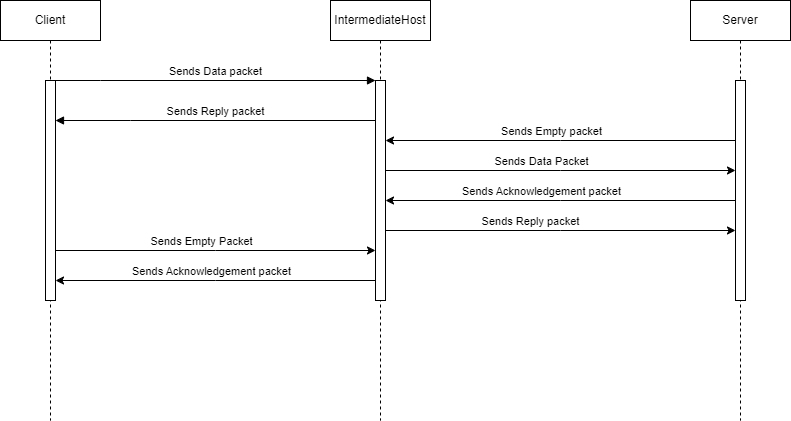

The diagram above was exported from draw.io. Its source (the exported page's mxGraphModel, read from the mxfile embedded in the PNG):
<mxGraphModel dx="1434" dy="884" grid="1" gridSize="10" guides="1" tooltips="1" connect="1" arrows="1" fold="1" page="1" pageScale="1" pageWidth="850" pageHeight="1100" math="0" shadow="0">
  <root>
    <mxCell id="0" />
    <mxCell id="1" parent="0" />
    <mxCell id="aM9ryv3xv72pqoxQDRHE-5" value="IntermediateHost" style="shape=umlLifeline;perimeter=lifelinePerimeter;whiteSpace=wrap;html=1;container=0;dropTarget=0;collapsible=0;recursiveResize=0;outlineConnect=0;portConstraint=eastwest;newEdgeStyle={&quot;edgeStyle&quot;:&quot;elbowEdgeStyle&quot;,&quot;elbow&quot;:&quot;vertical&quot;,&quot;curved&quot;:0,&quot;rounded&quot;:0};" parent="1" vertex="1">
      <mxGeometry x="410" y="340" width="100" height="420" as="geometry" />
    </mxCell>
    <mxCell id="aM9ryv3xv72pqoxQDRHE-6" value="" style="html=1;points=[];perimeter=orthogonalPerimeter;outlineConnect=0;targetShapes=umlLifeline;portConstraint=eastwest;newEdgeStyle={&quot;edgeStyle&quot;:&quot;elbowEdgeStyle&quot;,&quot;elbow&quot;:&quot;vertical&quot;,&quot;curved&quot;:0,&quot;rounded&quot;:0};" parent="aM9ryv3xv72pqoxQDRHE-5" vertex="1">
      <mxGeometry x="45" y="80" width="10" height="220" as="geometry" />
    </mxCell>
    <mxCell id="aM9ryv3xv72pqoxQDRHE-7" value="Sends Data packet" style="html=1;verticalAlign=bottom;endArrow=block;edgeStyle=elbowEdgeStyle;elbow=vertical;curved=0;rounded=0;" parent="1" source="IHxykrL4gael-YnlJpzE-6" target="aM9ryv3xv72pqoxQDRHE-6" edge="1">
      <mxGeometry relative="1" as="geometry">
        <mxPoint x="95" y="420" as="sourcePoint" />
        <Array as="points">
          <mxPoint x="180" y="420" />
        </Array>
      </mxGeometry>
    </mxCell>
    <mxCell id="IHxykrL4gael-YnlJpzE-1" value="Server" style="shape=umlLifeline;perimeter=lifelinePerimeter;whiteSpace=wrap;html=1;container=0;dropTarget=0;collapsible=0;recursiveResize=0;outlineConnect=0;portConstraint=eastwest;newEdgeStyle={&quot;edgeStyle&quot;:&quot;elbowEdgeStyle&quot;,&quot;elbow&quot;:&quot;vertical&quot;,&quot;curved&quot;:0,&quot;rounded&quot;:0};" parent="1" vertex="1">
      <mxGeometry x="770" y="340" width="100" height="420" as="geometry" />
    </mxCell>
    <mxCell id="IHxykrL4gael-YnlJpzE-2" value="" style="html=1;points=[];perimeter=orthogonalPerimeter;outlineConnect=0;targetShapes=umlLifeline;portConstraint=eastwest;newEdgeStyle={&quot;edgeStyle&quot;:&quot;elbowEdgeStyle&quot;,&quot;elbow&quot;:&quot;vertical&quot;,&quot;curved&quot;:0,&quot;rounded&quot;:0};" parent="IHxykrL4gael-YnlJpzE-1" vertex="1">
      <mxGeometry x="45" y="80" width="10" height="220" as="geometry" />
    </mxCell>
    <mxCell id="IHxykrL4gael-YnlJpzE-5" value="Client" style="shape=umlLifeline;perimeter=lifelinePerimeter;whiteSpace=wrap;html=1;container=0;dropTarget=0;collapsible=0;recursiveResize=0;outlineConnect=0;portConstraint=eastwest;newEdgeStyle={&quot;edgeStyle&quot;:&quot;elbowEdgeStyle&quot;,&quot;elbow&quot;:&quot;vertical&quot;,&quot;curved&quot;:0,&quot;rounded&quot;:0};" parent="1" vertex="1">
      <mxGeometry x="80" y="340" width="100" height="420" as="geometry" />
    </mxCell>
    <mxCell id="IHxykrL4gael-YnlJpzE-6" value="" style="html=1;points=[];perimeter=orthogonalPerimeter;outlineConnect=0;targetShapes=umlLifeline;portConstraint=eastwest;newEdgeStyle={&quot;edgeStyle&quot;:&quot;elbowEdgeStyle&quot;,&quot;elbow&quot;:&quot;vertical&quot;,&quot;curved&quot;:0,&quot;rounded&quot;:0};" parent="IHxykrL4gael-YnlJpzE-5" vertex="1">
      <mxGeometry x="45" y="80" width="10" height="220" as="geometry" />
    </mxCell>
    <mxCell id="HPz4b5u5zkvmJgqtLtLl-1" value="Sends Reply packet" style="html=1;verticalAlign=bottom;endArrow=block;edgeStyle=elbowEdgeStyle;elbow=vertical;curved=0;rounded=0;" edge="1" parent="1" source="aM9ryv3xv72pqoxQDRHE-6" target="IHxykrL4gael-YnlJpzE-6">
      <mxGeometry relative="1" as="geometry">
        <mxPoint x="280" y="460.5" as="sourcePoint" />
        <Array as="points">
          <mxPoint x="210" y="460" />
        </Array>
        <mxPoint x="130" y="460.5" as="targetPoint" />
        <mxPoint as="offset" />
      </mxGeometry>
    </mxCell>
    <mxCell id="HPz4b5u5zkvmJgqtLtLl-2" style="edgeStyle=elbowEdgeStyle;rounded=0;orthogonalLoop=1;jettySize=auto;html=1;elbow=vertical;curved=0;" edge="1" parent="1">
      <mxGeometry relative="1" as="geometry">
        <mxPoint x="815" y="480" as="sourcePoint" />
        <mxPoint x="465" y="480" as="targetPoint" />
        <Array as="points">
          <mxPoint x="640" y="480" />
        </Array>
      </mxGeometry>
    </mxCell>
    <mxCell id="HPz4b5u5zkvmJgqtLtLl-3" value="Sends Empty packet" style="edgeLabel;html=1;align=center;verticalAlign=middle;resizable=0;points=[];" vertex="1" connectable="0" parent="HPz4b5u5zkvmJgqtLtLl-2">
      <mxGeometry x="0.3314" y="-3" relative="1" as="geometry">
        <mxPoint x="48" y="-7" as="offset" />
      </mxGeometry>
    </mxCell>
    <mxCell id="HPz4b5u5zkvmJgqtLtLl-4" style="edgeStyle=elbowEdgeStyle;rounded=0;orthogonalLoop=1;jettySize=auto;html=1;elbow=vertical;curved=0;" edge="1" parent="1" source="aM9ryv3xv72pqoxQDRHE-6" target="IHxykrL4gael-YnlJpzE-2">
      <mxGeometry relative="1" as="geometry">
        <Array as="points">
          <mxPoint x="640" y="510" />
        </Array>
      </mxGeometry>
    </mxCell>
    <mxCell id="HPz4b5u5zkvmJgqtLtLl-5" value="Sends Data Packet" style="edgeLabel;html=1;align=center;verticalAlign=middle;resizable=0;points=[];" vertex="1" connectable="0" parent="HPz4b5u5zkvmJgqtLtLl-4">
      <mxGeometry x="-0.1257" y="1" relative="1" as="geometry">
        <mxPoint x="2" y="-9" as="offset" />
      </mxGeometry>
    </mxCell>
    <mxCell id="HPz4b5u5zkvmJgqtLtLl-6" style="edgeStyle=elbowEdgeStyle;rounded=0;orthogonalLoop=1;jettySize=auto;html=1;elbow=vertical;curved=0;" edge="1" parent="1">
      <mxGeometry relative="1" as="geometry">
        <mxPoint x="135" y="590" as="sourcePoint" />
        <mxPoint x="455" y="590" as="targetPoint" />
      </mxGeometry>
    </mxCell>
    <mxCell id="HPz4b5u5zkvmJgqtLtLl-7" value="Sends Empty Packet" style="edgeLabel;html=1;align=center;verticalAlign=middle;resizable=0;points=[];" vertex="1" connectable="0" parent="HPz4b5u5zkvmJgqtLtLl-6">
      <mxGeometry x="-0.425" y="-1" relative="1" as="geometry">
        <mxPoint x="53" y="-11" as="offset" />
      </mxGeometry>
    </mxCell>
    <mxCell id="HPz4b5u5zkvmJgqtLtLl-8" style="edgeStyle=elbowEdgeStyle;rounded=0;orthogonalLoop=1;jettySize=auto;html=1;elbow=vertical;curved=0;" edge="1" parent="1">
      <mxGeometry relative="1" as="geometry">
        <mxPoint x="455" y="620" as="sourcePoint" />
        <mxPoint x="135" y="620" as="targetPoint" />
        <Array as="points">
          <mxPoint x="295" y="620" />
        </Array>
      </mxGeometry>
    </mxCell>
    <mxCell id="HPz4b5u5zkvmJgqtLtLl-9" value="Sends Acknowledgement packet" style="edgeLabel;html=1;align=center;verticalAlign=middle;resizable=0;points=[];" vertex="1" connectable="0" parent="HPz4b5u5zkvmJgqtLtLl-8">
      <mxGeometry x="0.2563" relative="1" as="geometry">
        <mxPoint x="36" y="-10" as="offset" />
      </mxGeometry>
    </mxCell>
    <mxCell id="HPz4b5u5zkvmJgqtLtLl-10" style="edgeStyle=elbowEdgeStyle;rounded=0;orthogonalLoop=1;jettySize=auto;html=1;elbow=vertical;curved=0;" edge="1" parent="1" source="IHxykrL4gael-YnlJpzE-2" target="aM9ryv3xv72pqoxQDRHE-6">
      <mxGeometry relative="1" as="geometry">
        <Array as="points">
          <mxPoint x="640" y="540" />
        </Array>
      </mxGeometry>
    </mxCell>
    <mxCell id="HPz4b5u5zkvmJgqtLtLl-11" value="Sends Acknowledgement packet" style="edgeLabel;html=1;align=center;verticalAlign=middle;resizable=0;points=[];" vertex="1" connectable="0" parent="HPz4b5u5zkvmJgqtLtLl-10">
      <mxGeometry x="0.1143" y="-2" relative="1" as="geometry">
        <mxPoint y="-8" as="offset" />
      </mxGeometry>
    </mxCell>
    <mxCell id="HPz4b5u5zkvmJgqtLtLl-12" style="edgeStyle=elbowEdgeStyle;rounded=0;orthogonalLoop=1;jettySize=auto;html=1;elbow=vertical;curved=0;" edge="1" parent="1" source="aM9ryv3xv72pqoxQDRHE-6" target="IHxykrL4gael-YnlJpzE-2">
      <mxGeometry relative="1" as="geometry">
        <Array as="points">
          <mxPoint x="640" y="570" />
        </Array>
      </mxGeometry>
    </mxCell>
    <mxCell id="HPz4b5u5zkvmJgqtLtLl-13" value="Sends Reply packet" style="edgeLabel;html=1;align=center;verticalAlign=middle;resizable=0;points=[];" vertex="1" connectable="0" parent="HPz4b5u5zkvmJgqtLtLl-12">
      <mxGeometry x="-0.1771" y="-1" relative="1" as="geometry">
        <mxPoint y="-11" as="offset" />
      </mxGeometry>
    </mxCell>
  </root>
</mxGraphModel>